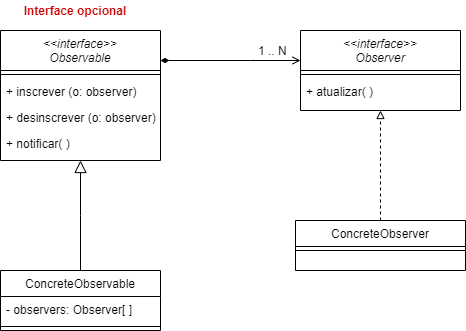

The diagram above was exported from draw.io. Its source (the exported page's mxGraphModel, read from the mxfile embedded in the PNG):
<mxGraphModel dx="868" dy="460" grid="1" gridSize="10" guides="1" tooltips="1" connect="1" arrows="1" fold="1" page="1" pageScale="1" pageWidth="827" pageHeight="1169" math="0" shadow="0">
  <root>
    <mxCell id="WIyWlLk6GJQsqaUBKTNV-0" />
    <mxCell id="WIyWlLk6GJQsqaUBKTNV-1" parent="WIyWlLk6GJQsqaUBKTNV-0" />
    <mxCell id="zkfFHV4jXpPFQw0GAbJ--0" value="&lt;&lt;interface&gt;&gt;&#10;Observable" style="swimlane;fontStyle=2;align=center;verticalAlign=top;childLayout=stackLayout;horizontal=1;startSize=40;horizontalStack=0;resizeParent=1;resizeLast=0;collapsible=1;marginBottom=0;rounded=0;shadow=0;strokeWidth=1;" parent="WIyWlLk6GJQsqaUBKTNV-1" vertex="1">
      <mxGeometry x="220" y="120" width="160" height="130" as="geometry">
        <mxRectangle x="220" y="120" width="160" height="26" as="alternateBounds" />
      </mxGeometry>
    </mxCell>
    <mxCell id="zkfFHV4jXpPFQw0GAbJ--4" value="" style="line;html=1;strokeWidth=1;align=left;verticalAlign=middle;spacingTop=-1;spacingLeft=3;spacingRight=3;rotatable=0;labelPosition=right;points=[];portConstraint=eastwest;" parent="zkfFHV4jXpPFQw0GAbJ--0" vertex="1">
      <mxGeometry y="40" width="160" height="8" as="geometry" />
    </mxCell>
    <mxCell id="zkfFHV4jXpPFQw0GAbJ--5" value="+ inscrever (o: observer)" style="text;align=left;verticalAlign=top;spacingLeft=4;spacingRight=4;overflow=hidden;rotatable=0;points=[[0,0.5],[1,0.5]];portConstraint=eastwest;" parent="zkfFHV4jXpPFQw0GAbJ--0" vertex="1">
      <mxGeometry y="48" width="160" height="26" as="geometry" />
    </mxCell>
    <mxCell id="EkakTO87-9a5px-kgLhu-6" value="+ desinscrever (o: observer)" style="text;align=left;verticalAlign=top;spacingLeft=4;spacingRight=4;overflow=hidden;rotatable=0;points=[[0,0.5],[1,0.5]];portConstraint=eastwest;" vertex="1" parent="zkfFHV4jXpPFQw0GAbJ--0">
      <mxGeometry y="74" width="160" height="26" as="geometry" />
    </mxCell>
    <mxCell id="EkakTO87-9a5px-kgLhu-7" value="+ notificar( )" style="text;align=left;verticalAlign=top;spacingLeft=4;spacingRight=4;overflow=hidden;rotatable=0;points=[[0,0.5],[1,0.5]];portConstraint=eastwest;" vertex="1" parent="zkfFHV4jXpPFQw0GAbJ--0">
      <mxGeometry y="100" width="160" height="26" as="geometry" />
    </mxCell>
    <mxCell id="zkfFHV4jXpPFQw0GAbJ--6" value="ConcreteObservable" style="swimlane;fontStyle=0;align=center;verticalAlign=top;childLayout=stackLayout;horizontal=1;startSize=26;horizontalStack=0;resizeParent=1;resizeLast=0;collapsible=1;marginBottom=0;rounded=0;shadow=0;strokeWidth=1;" parent="WIyWlLk6GJQsqaUBKTNV-1" vertex="1">
      <mxGeometry x="220" y="360" width="160" height="60" as="geometry">
        <mxRectangle x="130" y="380" width="160" height="26" as="alternateBounds" />
      </mxGeometry>
    </mxCell>
    <mxCell id="zkfFHV4jXpPFQw0GAbJ--7" value="- observers: Observer[ ]" style="text;align=left;verticalAlign=top;spacingLeft=4;spacingRight=4;overflow=hidden;rotatable=0;points=[[0,0.5],[1,0.5]];portConstraint=eastwest;" parent="zkfFHV4jXpPFQw0GAbJ--6" vertex="1">
      <mxGeometry y="26" width="160" height="26" as="geometry" />
    </mxCell>
    <mxCell id="zkfFHV4jXpPFQw0GAbJ--9" value="" style="line;html=1;strokeWidth=1;align=left;verticalAlign=middle;spacingTop=-1;spacingLeft=3;spacingRight=3;rotatable=0;labelPosition=right;points=[];portConstraint=eastwest;" parent="zkfFHV4jXpPFQw0GAbJ--6" vertex="1">
      <mxGeometry y="52" width="160" height="8" as="geometry" />
    </mxCell>
    <mxCell id="zkfFHV4jXpPFQw0GAbJ--12" value="" style="endArrow=block;endSize=10;endFill=0;shadow=0;strokeWidth=1;rounded=0;edgeStyle=elbowEdgeStyle;elbow=vertical;" parent="WIyWlLk6GJQsqaUBKTNV-1" source="zkfFHV4jXpPFQw0GAbJ--6" target="zkfFHV4jXpPFQw0GAbJ--0" edge="1">
      <mxGeometry width="160" relative="1" as="geometry">
        <mxPoint x="200" y="203" as="sourcePoint" />
        <mxPoint x="200" y="203" as="targetPoint" />
      </mxGeometry>
    </mxCell>
    <mxCell id="zkfFHV4jXpPFQw0GAbJ--26" value="" style="endArrow=open;shadow=0;strokeWidth=1;rounded=0;endFill=1;edgeStyle=elbowEdgeStyle;elbow=vertical;startArrow=diamondThin;startFill=1;entryX=0;entryY=0.375;entryDx=0;entryDy=0;entryPerimeter=0;" parent="WIyWlLk6GJQsqaUBKTNV-1" source="zkfFHV4jXpPFQw0GAbJ--0" target="EkakTO87-9a5px-kgLhu-0" edge="1">
      <mxGeometry x="0.5" y="41" relative="1" as="geometry">
        <mxPoint x="380" y="192" as="sourcePoint" />
        <mxPoint x="508" y="150" as="targetPoint" />
        <mxPoint x="-40" y="32" as="offset" />
        <Array as="points">
          <mxPoint x="470" y="150" />
        </Array>
      </mxGeometry>
    </mxCell>
    <mxCell id="zkfFHV4jXpPFQw0GAbJ--27" value="1 .. N" style="resizable=0;align=left;verticalAlign=bottom;labelBackgroundColor=none;fontSize=12;" parent="zkfFHV4jXpPFQw0GAbJ--26" connectable="0" vertex="1">
      <mxGeometry x="-1" relative="1" as="geometry">
        <mxPoint x="96" y="-1" as="offset" />
      </mxGeometry>
    </mxCell>
    <mxCell id="EkakTO87-9a5px-kgLhu-0" value="&lt;&lt;interface&gt;&gt;&#10;Observer" style="swimlane;fontStyle=2;align=center;verticalAlign=top;childLayout=stackLayout;horizontal=1;startSize=40;horizontalStack=0;resizeParent=1;resizeLast=0;collapsible=1;marginBottom=0;rounded=0;shadow=0;strokeWidth=1;" vertex="1" parent="WIyWlLk6GJQsqaUBKTNV-1">
      <mxGeometry x="520" y="120" width="160" height="80" as="geometry">
        <mxRectangle x="220" y="120" width="160" height="26" as="alternateBounds" />
      </mxGeometry>
    </mxCell>
    <mxCell id="EkakTO87-9a5px-kgLhu-4" value="" style="line;html=1;strokeWidth=1;align=left;verticalAlign=middle;spacingTop=-1;spacingLeft=3;spacingRight=3;rotatable=0;labelPosition=right;points=[];portConstraint=eastwest;" vertex="1" parent="EkakTO87-9a5px-kgLhu-0">
      <mxGeometry y="40" width="160" height="8" as="geometry" />
    </mxCell>
    <mxCell id="EkakTO87-9a5px-kgLhu-5" value="+ atualizar( )" style="text;align=left;verticalAlign=top;spacingLeft=4;spacingRight=4;overflow=hidden;rotatable=0;points=[[0,0.5],[1,0.5]];portConstraint=eastwest;" vertex="1" parent="EkakTO87-9a5px-kgLhu-0">
      <mxGeometry y="48" width="160" height="26" as="geometry" />
    </mxCell>
    <mxCell id="EkakTO87-9a5px-kgLhu-8" value="Interface opcional" style="text;html=1;strokeColor=none;fillColor=none;align=center;verticalAlign=middle;whiteSpace=wrap;rounded=0;fontStyle=1;fontColor=#CC0000;" vertex="1" parent="WIyWlLk6GJQsqaUBKTNV-1">
      <mxGeometry x="240" y="90" width="110" height="20" as="geometry" />
    </mxCell>
    <mxCell id="EkakTO87-9a5px-kgLhu-15" style="edgeStyle=orthogonalEdgeStyle;rounded=0;orthogonalLoop=1;jettySize=auto;html=1;startArrow=none;startFill=0;fontColor=#CC0000;entryX=0.5;entryY=1;entryDx=0;entryDy=0;endArrow=block;endFill=0;dashed=1;" edge="1" parent="WIyWlLk6GJQsqaUBKTNV-1" source="EkakTO87-9a5px-kgLhu-9" target="EkakTO87-9a5px-kgLhu-0">
      <mxGeometry relative="1" as="geometry">
        <mxPoint x="600" y="200" as="targetPoint" />
      </mxGeometry>
    </mxCell>
    <mxCell id="EkakTO87-9a5px-kgLhu-9" value="ConcreteObserver" style="swimlane;fontStyle=0;align=center;verticalAlign=top;childLayout=stackLayout;horizontal=1;startSize=26;horizontalStack=0;resizeParent=1;resizeLast=0;collapsible=1;marginBottom=0;rounded=0;shadow=0;strokeWidth=1;" vertex="1" parent="WIyWlLk6GJQsqaUBKTNV-1">
      <mxGeometry x="515" y="310" width="170" height="50" as="geometry">
        <mxRectangle x="130" y="380" width="160" height="26" as="alternateBounds" />
      </mxGeometry>
    </mxCell>
    <mxCell id="EkakTO87-9a5px-kgLhu-11" value="" style="line;html=1;strokeWidth=1;align=left;verticalAlign=middle;spacingTop=-1;spacingLeft=3;spacingRight=3;rotatable=0;labelPosition=right;points=[];portConstraint=eastwest;" vertex="1" parent="EkakTO87-9a5px-kgLhu-9">
      <mxGeometry y="26" width="170" height="8" as="geometry" />
    </mxCell>
  </root>
</mxGraphModel>